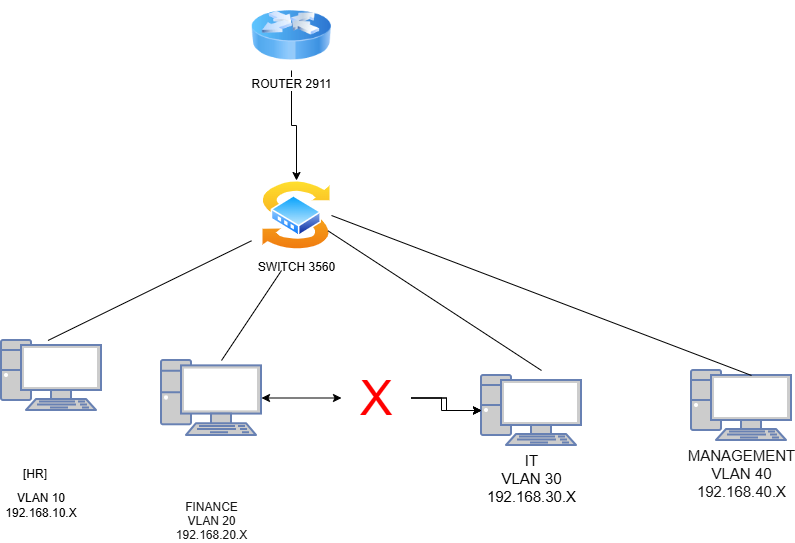

The diagram above was exported from draw.io. Its source (the exported page's mxGraphModel, read from the mxfile embedded in the PNG):
<mxGraphModel dx="1418" dy="814" grid="1" gridSize="10" guides="1" tooltips="1" connect="1" arrows="1" fold="1" page="1" pageScale="1" pageWidth="850" pageHeight="1100" math="0" shadow="0">
  <root>
    <mxCell id="0" />
    <mxCell id="1" parent="0" />
    <mxCell id="8Y-chMQPjuKbmMSVdxBD-11" edge="1" parent="1" source="8Y-chMQPjuKbmMSVdxBD-1" style="edgeStyle=orthogonalEdgeStyle;rounded=0;orthogonalLoop=1;jettySize=auto;html=1;" target="8Y-chMQPjuKbmMSVdxBD-2" value="">
      <mxGeometry relative="1" as="geometry" />
    </mxCell>
    <mxCell id="8Y-chMQPjuKbmMSVdxBD-1" parent="1" style="image;html=1;image=img/lib/clip_art/networking/Router_Icon_128x128.png" value="ROUTER 2911" vertex="1">
      <mxGeometry height="70" width="80" x="290" y="60" as="geometry" />
    </mxCell>
    <mxCell id="8Y-chMQPjuKbmMSVdxBD-2" parent="1" style="image;aspect=fixed;perimeter=ellipsePerimeter;html=1;align=center;shadow=0;dashed=0;spacingTop=3;image=img/lib/active_directory/switch.svg;" value="SWITCH 3560" vertex="1">
      <mxGeometry height="70" width="70" x="300" y="240" as="geometry" />
    </mxCell>
    <mxCell id="8Y-chMQPjuKbmMSVdxBD-7" parent="1" style="fontColor=#0066CC;verticalAlign=top;verticalLabelPosition=bottom;labelPosition=center;align=center;html=1;outlineConnect=0;fillColor=#CCCCCC;strokeColor=#6881B3;gradientColor=none;gradientDirection=north;strokeWidth=2;shape=mxgraph.networks.pc;" value="&lt;font style=&quot;color: rgb(20, 20, 20); font-size: 15px;&quot;&gt;MANAGEMENT&lt;/font&gt;&lt;div&gt;&lt;font style=&quot;color: rgb(20, 20, 20); font-size: 15px;&quot;&gt;VLAN 40&lt;/font&gt;&lt;/div&gt;&lt;div&gt;&lt;font style=&quot;color: rgb(20, 20, 20); font-size: 15px;&quot;&gt;192.168.40.X&lt;/font&gt;&lt;/div&gt;&lt;div&gt;&lt;br&gt;&lt;/div&gt;" vertex="1">
      <mxGeometry height="70" width="100" x="730" y="430" as="geometry" />
    </mxCell>
    <mxCell id="8Y-chMQPjuKbmMSVdxBD-8" parent="1" style="fontColor=#0066CC;verticalAlign=top;verticalLabelPosition=bottom;labelPosition=center;align=center;html=1;outlineConnect=0;fillColor=#CCCCCC;strokeColor=#6881B3;gradientColor=none;gradientDirection=north;strokeWidth=2;shape=mxgraph.networks.pc;" value="&lt;font style=&quot;font-size: 15px; color: rgb(5, 5, 5);&quot;&gt;IT&lt;/font&gt;&lt;div&gt;&lt;font style=&quot;font-size: 15px; color: rgb(5, 5, 5);&quot;&gt;VLAN 30&lt;/font&gt;&lt;/div&gt;&lt;div&gt;&lt;font style=&quot;font-size: 15px; color: rgb(5, 5, 5);&quot;&gt;192.168.30.X&lt;/font&gt;&lt;/div&gt;" vertex="1">
      <mxGeometry height="70" width="100" x="520" y="435" as="geometry" />
    </mxCell>
    <mxCell id="8Y-chMQPjuKbmMSVdxBD-9" parent="1" style="fontColor=#0066CC;verticalAlign=top;verticalLabelPosition=bottom;labelPosition=center;align=center;html=1;outlineConnect=0;fillColor=#CCCCCC;strokeColor=#6881B3;gradientColor=none;gradientDirection=north;strokeWidth=2;shape=mxgraph.networks.pc;" value="&lt;font style=&quot;color: rgb(23, 23, 23);&quot;&gt;&lt;br&gt;&lt;/font&gt;&lt;div&gt;&lt;font style=&quot;color: rgb(23, 23, 23);&quot;&gt;&lt;br&gt;&lt;/font&gt;&lt;/div&gt;&lt;div&gt;&lt;font style=&quot;color: rgb(23, 23, 23);&quot;&gt;&lt;br&gt;&lt;/font&gt;&lt;/div&gt;&lt;div&gt;&lt;font style=&quot;color: rgb(23, 23, 23);&quot;&gt;&lt;br&gt;&lt;/font&gt;&lt;/div&gt;&lt;div&gt;&lt;font style=&quot;color: rgb(23, 23, 23);&quot;&gt;FINANCE&lt;/font&gt;&lt;/div&gt;&lt;div&gt;&lt;font style=&quot;color: rgb(23, 23, 23);&quot;&gt;VLAN 20&lt;/font&gt;&lt;/div&gt;&lt;div&gt;&lt;font style=&quot;color: rgb(23, 23, 23);&quot;&gt;192.168.20.X&lt;/font&gt;&lt;/div&gt;" vertex="1">
      <mxGeometry height="75" width="100" x="200" y="420" as="geometry" />
    </mxCell>
    <mxCell id="8Y-chMQPjuKbmMSVdxBD-10" parent="1" style="fontColor=#0066CC;verticalAlign=top;verticalLabelPosition=bottom;labelPosition=center;align=center;html=1;outlineConnect=0;fillColor=#CCCCCC;strokeColor=#6881B3;gradientColor=none;gradientDirection=north;strokeWidth=2;shape=mxgraph.networks.pc;" value="" vertex="1">
      <mxGeometry height="70" width="100" x="40" y="400" as="geometry" />
    </mxCell>
    <mxCell id="8Y-chMQPjuKbmMSVdxBD-12" parent="1" style="text;whiteSpace=wrap;html=1;" value="[HR]" vertex="1">
      <mxGeometry height="50" width="20" x="60" y="520" as="geometry" />
    </mxCell>
    <mxCell id="8Y-chMQPjuKbmMSVdxBD-14" parent="1" style="text;html=1;whiteSpace=wrap;strokeColor=none;fillColor=none;align=center;verticalAlign=middle;rounded=0;" value="VLAN 10&lt;div&gt;192.168.10.X&lt;/div&gt;" vertex="1">
      <mxGeometry height="30" width="60" x="50" y="550" as="geometry" />
    </mxCell>
    <mxCell id="8Y-chMQPjuKbmMSVdxBD-21" edge="1" parent="1" style="endArrow=none;html=1;rounded=0;entryX=0;entryY=0.75;entryDx=0;entryDy=0;" value="">
      <mxGeometry height="50" relative="1" width="50" as="geometry">
        <Array as="points" />
        <mxPoint x="86.48" y="400" as="sourcePoint" />
        <mxPoint x="289.99721444984016" y="300.2916386957918" as="targetPoint" />
      </mxGeometry>
    </mxCell>
    <mxCell id="8Y-chMQPjuKbmMSVdxBD-22" edge="1" parent="1" style="endArrow=none;html=1;rounded=0;" value="">
      <mxGeometry height="50" relative="1" width="50" as="geometry">
        <Array as="points">
          <mxPoint x="320" y="330" />
        </Array>
        <mxPoint x="260" y="420" as="sourcePoint" />
        <mxPoint x="320" y="330" as="targetPoint" />
      </mxGeometry>
    </mxCell>
    <mxCell id="8Y-chMQPjuKbmMSVdxBD-23" edge="1" parent="1" style="endArrow=none;html=1;rounded=0;entryX=1;entryY=0.75;entryDx=0;entryDy=0;" target="8Y-chMQPjuKbmMSVdxBD-2" value="">
      <mxGeometry height="50" relative="1" width="50" as="geometry">
        <Array as="points" />
        <mxPoint x="580" y="430" as="sourcePoint" />
        <mxPoint x="340" y="390" as="targetPoint" />
      </mxGeometry>
    </mxCell>
    <mxCell id="8Y-chMQPjuKbmMSVdxBD-24" edge="1" parent="1" source="8Y-chMQPjuKbmMSVdxBD-7" style="endArrow=none;html=1;rounded=0;entryX=1;entryY=0.5;entryDx=0;entryDy=0;exitX=0.6;exitY=0.071;exitDx=0;exitDy=0;exitPerimeter=0;" target="8Y-chMQPjuKbmMSVdxBD-2" value="">
      <mxGeometry height="50" relative="1" width="50" as="geometry">
        <Array as="points" />
        <mxPoint x="760" y="370" as="sourcePoint" />
        <mxPoint x="340" y="390" as="targetPoint" />
      </mxGeometry>
    </mxCell>
    <mxCell id="8Y-chMQPjuKbmMSVdxBD-29" edge="1" parent="1" source="8Y-chMQPjuKbmMSVdxBD-25" style="edgeStyle=orthogonalEdgeStyle;rounded=0;orthogonalLoop=1;jettySize=auto;html=1;" target="8Y-chMQPjuKbmMSVdxBD-8" value="">
      <mxGeometry relative="1" as="geometry" />
    </mxCell>
    <mxCell id="8Y-chMQPjuKbmMSVdxBD-31" edge="1" parent="1" source="8Y-chMQPjuKbmMSVdxBD-25" style="edgeStyle=orthogonalEdgeStyle;rounded=0;orthogonalLoop=1;jettySize=auto;html=1;" target="8Y-chMQPjuKbmMSVdxBD-8" value="">
      <mxGeometry relative="1" as="geometry" />
    </mxCell>
    <mxCell id="8Y-chMQPjuKbmMSVdxBD-33" edge="1" parent="1" source="8Y-chMQPjuKbmMSVdxBD-25" style="edgeStyle=orthogonalEdgeStyle;rounded=0;orthogonalLoop=1;jettySize=auto;html=1;" target="8Y-chMQPjuKbmMSVdxBD-8" value="">
      <mxGeometry relative="1" as="geometry">
        <Array as="points">
          <mxPoint x="480" y="458" />
          <mxPoint x="480" y="470" />
        </Array>
      </mxGeometry>
    </mxCell>
    <mxCell id="8Y-chMQPjuKbmMSVdxBD-25" parent="1" style="text;html=1;whiteSpace=wrap;strokeColor=none;fillColor=none;align=center;verticalAlign=middle;rounded=0;" value="&lt;font style=&quot;color: rgb(255, 0, 0); font-size: 49px;&quot;&gt;X&lt;/font&gt;" vertex="1">
      <mxGeometry height="45" width="70" x="380" y="435" as="geometry" />
    </mxCell>
    <mxCell id="8Y-chMQPjuKbmMSVdxBD-26" edge="1" parent="1" source="8Y-chMQPjuKbmMSVdxBD-9" style="endArrow=classic;startArrow=classic;html=1;rounded=0;exitX=1;exitY=0.5;exitDx=0;exitDy=0;exitPerimeter=0;" target="8Y-chMQPjuKbmMSVdxBD-25" value="">
      <mxGeometry height="50" relative="1" width="50" as="geometry">
        <Array as="points" />
        <mxPoint x="290" y="440" as="sourcePoint" />
        <mxPoint x="340" y="390" as="targetPoint" />
      </mxGeometry>
    </mxCell>
  </root>
</mxGraphModel>